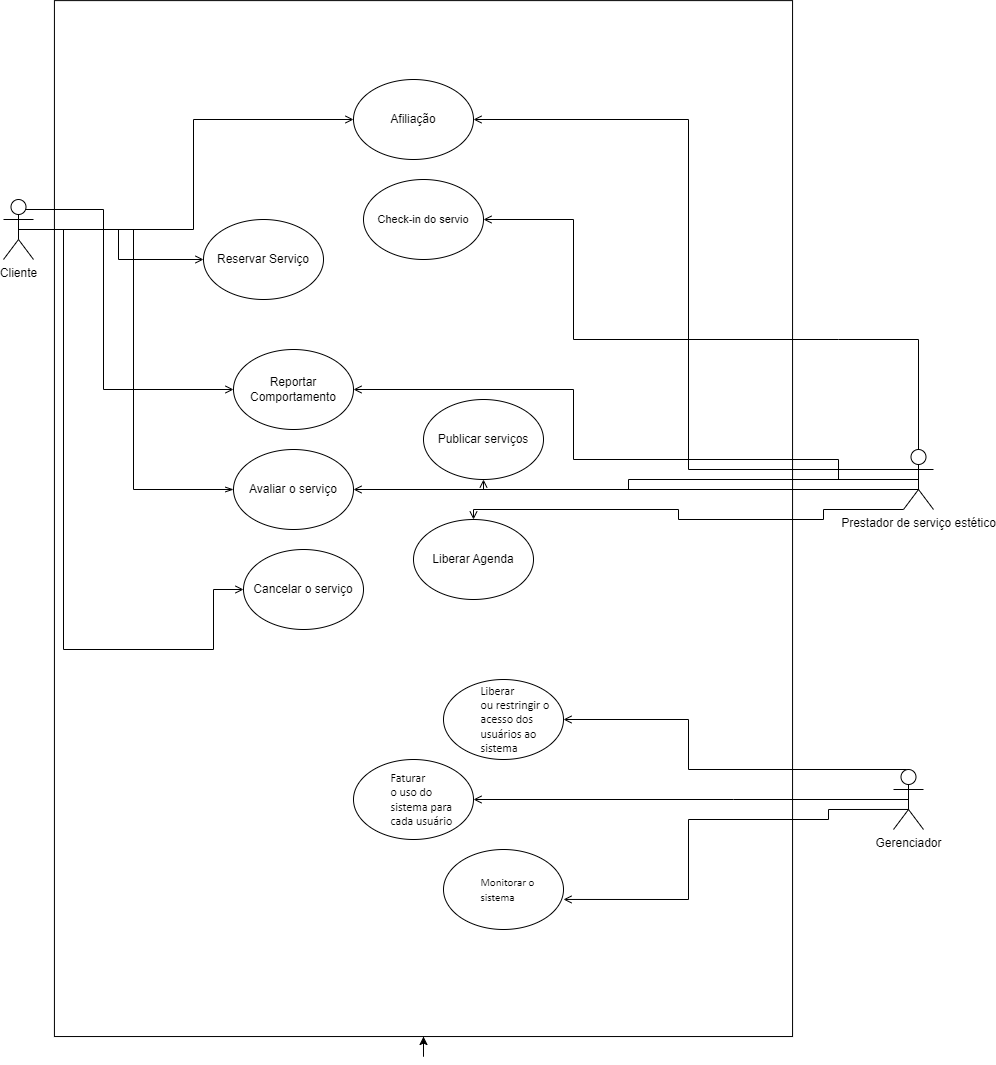

The diagram above was exported from draw.io. Its source (the exported page's mxGraphModel, read from the mxfile embedded in the PNG):
<mxGraphModel dx="880" dy="470" grid="1" gridSize="10" guides="1" tooltips="1" connect="1" arrows="1" fold="1" page="1" pageScale="1" pageWidth="827" pageHeight="1169" math="0" shadow="0">
  <root>
    <mxCell id="0" />
    <mxCell id="1" parent="0" />
    <mxCell id="5ztFyiO77SG2j1uEpb0W-1" value="" style="rounded=0;whiteSpace=wrap;html=1;rotation=90;" parent="1" vertex="1">
      <mxGeometry x="-37.97" y="150" width="1035.93" height="738.13" as="geometry" />
    </mxCell>
    <mxCell id="rwdGsK0m2oGuUK73h_nT-3" style="edgeStyle=orthogonalEdgeStyle;rounded=0;orthogonalLoop=1;jettySize=auto;html=1;exitX=0.5;exitY=0.5;exitDx=0;exitDy=0;exitPerimeter=0;entryX=0;entryY=0.5;entryDx=0;entryDy=0;endArrow=open;endFill=0;" parent="1" source="5ztFyiO77SG2j1uEpb0W-2" target="rwdGsK0m2oGuUK73h_nT-2" edge="1">
      <mxGeometry relative="1" as="geometry">
        <mxPoint x="75" y="230.96000000000012" as="sourcePoint" />
        <mxPoint x="260" y="680" as="targetPoint" />
        <Array as="points">
          <mxPoint x="120" y="230" />
          <mxPoint x="120" y="650" />
          <mxPoint x="270" y="650" />
        </Array>
      </mxGeometry>
    </mxCell>
    <mxCell id="7ribDFU17kLyocEZSUW_-2" style="edgeStyle=orthogonalEdgeStyle;rounded=0;orthogonalLoop=1;jettySize=auto;html=1;exitX=0.5;exitY=0.5;exitDx=0;exitDy=0;exitPerimeter=0;entryX=0;entryY=0.5;entryDx=0;entryDy=0;endArrow=open;endFill=0;" parent="1" source="5ztFyiO77SG2j1uEpb0W-2" target="7ribDFU17kLyocEZSUW_-1" edge="1">
      <mxGeometry relative="1" as="geometry">
        <Array as="points">
          <mxPoint x="75" y="210" />
          <mxPoint x="160" y="210" />
          <mxPoint x="160" y="390" />
        </Array>
      </mxGeometry>
    </mxCell>
    <mxCell id="IUBVmNeaeBUOJE43XYf9-3" style="edgeStyle=orthogonalEdgeStyle;rounded=0;orthogonalLoop=1;jettySize=auto;html=1;exitX=0.5;exitY=0.5;exitDx=0;exitDy=0;exitPerimeter=0;entryX=0;entryY=0.5;entryDx=0;entryDy=0;endArrow=open;endFill=0;" parent="1" source="5ztFyiO77SG2j1uEpb0W-2" target="IUBVmNeaeBUOJE43XYf9-1" edge="1">
      <mxGeometry relative="1" as="geometry" />
    </mxCell>
    <mxCell id="KnRVCOE9KN2gUzFhcMD4-2" style="edgeStyle=orthogonalEdgeStyle;rounded=0;orthogonalLoop=1;jettySize=auto;html=1;exitX=0.5;exitY=0.5;exitDx=0;exitDy=0;exitPerimeter=0;entryX=0;entryY=0.5;entryDx=0;entryDy=0;endArrow=open;endFill=0;" parent="1" source="5ztFyiO77SG2j1uEpb0W-2" target="KnRVCOE9KN2gUzFhcMD4-1" edge="1">
      <mxGeometry relative="1" as="geometry" />
    </mxCell>
    <mxCell id="KnRVCOE9KN2gUzFhcMD4-4" style="edgeStyle=orthogonalEdgeStyle;rounded=0;orthogonalLoop=1;jettySize=auto;html=1;exitX=0.5;exitY=0.5;exitDx=0;exitDy=0;exitPerimeter=0;entryX=0;entryY=0.5;entryDx=0;entryDy=0;endArrow=openThin;endFill=0;" parent="1" source="5ztFyiO77SG2j1uEpb0W-2" target="5ztFyiO77SG2j1uEpb0W-27" edge="1">
      <mxGeometry relative="1" as="geometry" />
    </mxCell>
    <mxCell id="5ztFyiO77SG2j1uEpb0W-2" value="Cliente&lt;br&gt;" style="shape=umlActor;verticalLabelPosition=bottom;verticalAlign=top;html=1;outlineConnect=0;" parent="1" vertex="1">
      <mxGeometry x="60" y="200" width="30" height="60" as="geometry" />
    </mxCell>
    <mxCell id="5ztFyiO77SG2j1uEpb0W-31" style="edgeStyle=orthogonalEdgeStyle;rounded=0;orthogonalLoop=1;jettySize=auto;html=1;exitX=0.5;exitY=0.5;exitDx=0;exitDy=0;exitPerimeter=0;entryX=0.5;entryY=1;entryDx=0;entryDy=0;endArrow=open;endFill=0;" parent="1" edge="1">
      <mxGeometry relative="1" as="geometry">
        <mxPoint x="975" y="480" as="sourcePoint" />
        <mxPoint x="540" y="480" as="targetPoint" />
        <Array as="points">
          <mxPoint x="975" y="490" />
          <mxPoint x="540" y="490" />
        </Array>
      </mxGeometry>
    </mxCell>
    <mxCell id="5ztFyiO77SG2j1uEpb0W-65" style="edgeStyle=orthogonalEdgeStyle;rounded=0;orthogonalLoop=1;jettySize=auto;html=1;exitX=0;exitY=1;exitDx=0;exitDy=0;exitPerimeter=0;endArrow=open;endFill=0;" parent="1" source="5ztFyiO77SG2j1uEpb0W-3" target="5ztFyiO77SG2j1uEpb0W-42" edge="1">
      <mxGeometry relative="1" as="geometry">
        <Array as="points">
          <mxPoint x="880" y="520" />
          <mxPoint x="735" y="520" />
          <mxPoint x="735" y="510" />
          <mxPoint x="530" y="510" />
        </Array>
      </mxGeometry>
    </mxCell>
    <mxCell id="7ribDFU17kLyocEZSUW_-3" style="edgeStyle=orthogonalEdgeStyle;rounded=0;orthogonalLoop=1;jettySize=auto;html=1;exitX=0.5;exitY=0.5;exitDx=0;exitDy=0;exitPerimeter=0;entryX=1;entryY=0.5;entryDx=0;entryDy=0;endArrow=open;endFill=0;" parent="1" source="5ztFyiO77SG2j1uEpb0W-3" target="7ribDFU17kLyocEZSUW_-1" edge="1">
      <mxGeometry relative="1" as="geometry">
        <Array as="points">
          <mxPoint x="895" y="460" />
          <mxPoint x="630" y="460" />
          <mxPoint x="630" y="390" />
        </Array>
      </mxGeometry>
    </mxCell>
    <mxCell id="6KeLkl2UFMC7BC-Xqahf-4" style="edgeStyle=orthogonalEdgeStyle;rounded=0;orthogonalLoop=1;jettySize=auto;html=1;exitX=0.5;exitY=0;exitDx=0;exitDy=0;exitPerimeter=0;entryX=1;entryY=0.5;entryDx=0;entryDy=0;endArrow=open;endFill=0;" parent="1" source="5ztFyiO77SG2j1uEpb0W-3" target="5ztFyiO77SG2j1uEpb0W-12" edge="1">
      <mxGeometry relative="1" as="geometry">
        <Array as="points">
          <mxPoint x="895" y="340" />
          <mxPoint x="630" y="340" />
          <mxPoint x="630" y="210" />
        </Array>
      </mxGeometry>
    </mxCell>
    <mxCell id="IUBVmNeaeBUOJE43XYf9-2" style="edgeStyle=orthogonalEdgeStyle;rounded=0;orthogonalLoop=1;jettySize=auto;html=1;exitX=0.5;exitY=0.5;exitDx=0;exitDy=0;exitPerimeter=0;entryX=1;entryY=0.5;entryDx=0;entryDy=0;endArrow=open;endFill=0;" parent="1" source="5ztFyiO77SG2j1uEpb0W-3" target="IUBVmNeaeBUOJE43XYf9-1" edge="1">
      <mxGeometry relative="1" as="geometry">
        <Array as="points">
          <mxPoint x="975" y="470" />
          <mxPoint x="745" y="470" />
          <mxPoint x="745" y="120" />
        </Array>
      </mxGeometry>
    </mxCell>
    <mxCell id="KnRVCOE9KN2gUzFhcMD4-3" style="edgeStyle=orthogonalEdgeStyle;rounded=0;orthogonalLoop=1;jettySize=auto;html=1;exitX=0.5;exitY=0.5;exitDx=0;exitDy=0;exitPerimeter=0;endArrow=open;endFill=0;" parent="1" source="5ztFyiO77SG2j1uEpb0W-3" target="5ztFyiO77SG2j1uEpb0W-27" edge="1">
      <mxGeometry relative="1" as="geometry" />
    </mxCell>
    <mxCell id="5ztFyiO77SG2j1uEpb0W-3" value="Prestador de serviço estético&lt;br&gt;" style="shape=umlActor;verticalLabelPosition=bottom;verticalAlign=top;html=1;outlineConnect=0;" parent="1" vertex="1">
      <mxGeometry x="960" y="450" width="30" height="60" as="geometry" />
    </mxCell>
    <mxCell id="5ztFyiO77SG2j1uEpb0W-47" style="edgeStyle=orthogonalEdgeStyle;rounded=0;orthogonalLoop=1;jettySize=auto;html=1;exitX=0.5;exitY=0.5;exitDx=0;exitDy=0;exitPerimeter=0;entryX=1;entryY=0.5;entryDx=0;entryDy=0;endArrow=open;endFill=0;" parent="1" source="5ztFyiO77SG2j1uEpb0W-5" target="5ztFyiO77SG2j1uEpb0W-45" edge="1">
      <mxGeometry relative="1" as="geometry">
        <Array as="points">
          <mxPoint x="965" y="770" />
          <mxPoint x="745" y="770" />
          <mxPoint x="745" y="720" />
        </Array>
      </mxGeometry>
    </mxCell>
    <mxCell id="5ztFyiO77SG2j1uEpb0W-48" style="edgeStyle=orthogonalEdgeStyle;rounded=0;orthogonalLoop=1;jettySize=auto;html=1;exitX=0.5;exitY=0.5;exitDx=0;exitDy=0;exitPerimeter=0;entryX=1;entryY=0.5;entryDx=0;entryDy=0;endArrow=open;endFill=0;" parent="1" source="5ztFyiO77SG2j1uEpb0W-5" target="5ztFyiO77SG2j1uEpb0W-46" edge="1">
      <mxGeometry relative="1" as="geometry">
        <Array as="points">
          <mxPoint x="790" y="800" />
          <mxPoint x="790" y="800" />
        </Array>
      </mxGeometry>
    </mxCell>
    <mxCell id="5ztFyiO77SG2j1uEpb0W-49" style="edgeStyle=orthogonalEdgeStyle;rounded=0;orthogonalLoop=1;jettySize=auto;html=1;exitX=0.5;exitY=0.5;exitDx=0;exitDy=0;exitPerimeter=0;entryX=1;entryY=0.5;entryDx=0;entryDy=0;endArrow=open;endFill=0;" parent="1" edge="1">
      <mxGeometry relative="1" as="geometry">
        <Array as="points">
          <mxPoint x="885" y="819.96" />
          <mxPoint x="745" y="819.96" />
          <mxPoint x="745" y="899.96" />
        </Array>
        <mxPoint x="965" y="809.96" as="sourcePoint" />
        <mxPoint x="620" y="899.96" as="targetPoint" />
      </mxGeometry>
    </mxCell>
    <mxCell id="5ztFyiO77SG2j1uEpb0W-5" value="Gerenciador" style="shape=umlActor;verticalLabelPosition=bottom;verticalAlign=top;html=1;outlineConnect=0;" parent="1" vertex="1">
      <mxGeometry x="950" y="770" width="30" height="60" as="geometry" />
    </mxCell>
    <mxCell id="5ztFyiO77SG2j1uEpb0W-12" value="&lt;span style=&quot;font-size: 11px;&quot;&gt;Check-in do servio&lt;/span&gt;" style="ellipse;whiteSpace=wrap;html=1;" parent="1" vertex="1">
      <mxGeometry x="420" y="180" width="120" height="80" as="geometry" />
    </mxCell>
    <mxCell id="5ztFyiO77SG2j1uEpb0W-27" value="Avaliar o serviço" style="ellipse;whiteSpace=wrap;html=1;" parent="1" vertex="1">
      <mxGeometry x="290" y="450" width="120" height="80" as="geometry" />
    </mxCell>
    <mxCell id="5ztFyiO77SG2j1uEpb0W-29" value="Publicar serviços" style="ellipse;whiteSpace=wrap;html=1;" parent="1" vertex="1">
      <mxGeometry x="480" y="400" width="120" height="80" as="geometry" />
    </mxCell>
    <mxCell id="5ztFyiO77SG2j1uEpb0W-42" value="Liberar Agenda" style="ellipse;whiteSpace=wrap;html=1;" parent="1" vertex="1">
      <mxGeometry x="470" y="520" width="120" height="80" as="geometry" />
    </mxCell>
    <mxCell id="5ztFyiO77SG2j1uEpb0W-44" value="&lt;div style=&quot;language:pt-BR;margin-top:0pt;margin-bottom:0pt;margin-left:.38in;&lt;br/&gt;text-indent:-.38in;text-align:left;direction:ltr;unicode-bidi:embed;mso-line-break-override:&lt;br/&gt;none;word-break:normal;punctuation-wrap:hanging&quot;&gt;&lt;font face=&quot;Calibri&quot;&gt;&lt;span style=&quot;font-size: 11px;&quot;&gt;Monitorar o sistema&lt;/span&gt;&lt;/font&gt;&lt;/div&gt;" style="ellipse;whiteSpace=wrap;html=1;" parent="1" vertex="1">
      <mxGeometry x="500" y="850" width="120" height="80" as="geometry" />
    </mxCell>
    <mxCell id="5ztFyiO77SG2j1uEpb0W-45" value="&lt;div style=&quot;language:pt-BR;margin-top:0pt;margin-bottom:0pt;margin-left:.38in;&lt;br/&gt;text-indent:-.38in;text-align:left;direction:ltr;unicode-bidi:embed;mso-line-break-override:&lt;br/&gt;none;word-break:normal;punctuation-wrap:hanging&quot;&gt;&lt;span style=&quot;font-family: Calibri;&quot;&gt;&lt;font style=&quot;font-size: 12px;&quot;&gt;Liberar&lt;br/&gt;ou restringir o acesso dos usuários ao sistema&lt;/font&gt;&lt;/span&gt;&lt;/div&gt;" style="ellipse;whiteSpace=wrap;html=1;" parent="1" vertex="1">
      <mxGeometry x="500" y="680" width="120" height="80" as="geometry" />
    </mxCell>
    <mxCell id="5ztFyiO77SG2j1uEpb0W-46" value="&lt;div style=&quot;language:pt-BR;margin-top:0pt;margin-bottom:0pt;margin-left:.38in;&lt;br/&gt;text-indent:-.38in;text-align:left;direction:ltr;unicode-bidi:embed;mso-line-break-override:&lt;br/&gt;none;word-break:normal;punctuation-wrap:hanging&quot;&gt;&lt;span style=&quot;font-family: Calibri;&quot;&gt;&lt;font style=&quot;font-size: 12px;&quot;&gt;Faturar&lt;br/&gt;o uso do sistema para cada usuário&lt;/font&gt;&lt;/span&gt;&lt;/div&gt;" style="ellipse;whiteSpace=wrap;html=1;" parent="1" vertex="1">
      <mxGeometry x="410" y="760" width="120" height="80" as="geometry" />
    </mxCell>
    <mxCell id="rwdGsK0m2oGuUK73h_nT-2" value="Cancelar o serviço" style="ellipse;whiteSpace=wrap;html=1;" parent="1" vertex="1">
      <mxGeometry x="300" y="550" width="120" height="80" as="geometry" />
    </mxCell>
    <mxCell id="7ribDFU17kLyocEZSUW_-1" value="Reportar Comportamento" style="ellipse;whiteSpace=wrap;html=1;" parent="1" vertex="1">
      <mxGeometry x="290" y="350" width="120" height="80" as="geometry" />
    </mxCell>
    <mxCell id="IUBVmNeaeBUOJE43XYf9-1" value="Afiliação" style="ellipse;whiteSpace=wrap;html=1;" parent="1" vertex="1">
      <mxGeometry x="410" y="80" width="120" height="80" as="geometry" />
    </mxCell>
    <mxCell id="KnRVCOE9KN2gUzFhcMD4-1" value="Reservar Serviço" style="ellipse;whiteSpace=wrap;html=1;" parent="1" vertex="1">
      <mxGeometry x="260" y="220" width="120" height="80" as="geometry" />
    </mxCell>
    <mxCell id="KnRVCOE9KN2gUzFhcMD4-5" style="edgeStyle=orthogonalEdgeStyle;rounded=0;orthogonalLoop=1;jettySize=auto;html=1;exitX=1;exitY=0.5;exitDx=0;exitDy=0;" parent="1" source="5ztFyiO77SG2j1uEpb0W-1" target="5ztFyiO77SG2j1uEpb0W-1" edge="1">
      <mxGeometry relative="1" as="geometry" />
    </mxCell>
  </root>
</mxGraphModel>